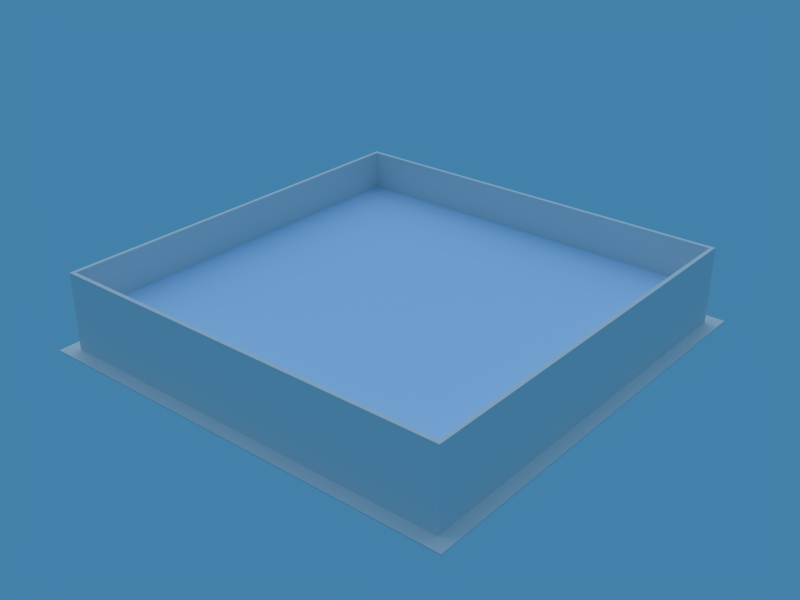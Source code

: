 # Source: water-walls.blend  (saved by Blender 2.76.0; exported with 4.5.12 LTS)
import bpy
from mathutils import Matrix  # noqa: F401  (used for matrix-valued properties, if any)

bpy.ops.wm.read_factory_settings(use_empty=True)
scene = bpy.context.scene
scene.name = 'Scene'

# ---- collections
col_collection_1 = bpy.data.collections.new('Collection 1'); scene.collection.children.link(col_collection_1)

# ---- materials (node trees are filled in below, after node groups)
mat_watermat = bpy.data.materials.new('WaterMat')
mat_watermat.alpha_threshold = 0.0
mat_watermat.use_transparent_shadow = False
mat_watermat.diffuse_color = (0.5842, 0.7921, 1.0, 1.0)
mat_watermat.roughness = 0.5
mat_watermat.specular_intensity = 1.0
mat_watermat.line_color = (0.0, 0.0, 0.0, 0.5)
mat_material = bpy.data.materials.new('Material')
mat_material.alpha_threshold = 0.0
mat_material.use_transparent_shadow = False
mat_material.roughness = 0.5
mat_material.line_color = (0.0, 0.0, 0.0, 1.0)

# ---- material node trees

# ---- world
world_world = bpy.data.worlds.new('World'); scene.world = world_world
world_world.color = (0.05656, 0.2208, 0.4)
world_world.use_sun_shadow = False
world_world.sun_shadow_jitter_overblur = 0.0
world_world.cycles.sampling_method = 'MANUAL'
world_world.cycles.sample_map_resolution = 256

# ---- lights
light_spot = bpy.data.lights.new('Spot', 'SUN')
light_spot.transmission_factor = 0.0
light_spot.cutoff_distance = 30.0
light_spot.angle = 1.571
light_spot.energy = 0.8
light_spot.shadow_buffer_clip_start = 1.001
light_spot.shadow_soft_size = 1.0
light_spot.shadow_cascade_max_distance = 1000.0
light_spot.cycles.use_multiple_importance_sampling = False

# ---- meshes
me_cube_003 = bpy.data.meshes.new('Cube.003')
me_cube_003.from_pydata([(-1.0, -1.0, 1.0), (-1.0, 1.0, 1.0), (-1.0, 1.0, -1.0), (-1.0, -1.0, -1.0), (1.0, -1.0, 1.0), (1.0, -1.0, -1.0), (-0.9804, -0.9804, 1.0), (1.0, 1.0, 1.0), (0.9804, 0.9804, 1.0), (0.9804, -0.9804, 1.0), (-0.9804, 0.9804, 1.0), (1.0, 1.0, -1.0), (-0.9804, -0.9804, -1.0), (0.9804, 0.9804, -1.0), (-0.9804, 0.9804, -1.0), (0.9804, -0.9804, -1.0)], [], [(0, 1, 2, 3), (4, 0, 3, 5), (6, 0, 4, 7, 8, 9), (6, 10, 8, 7, 1, 0), (1, 7, 11, 2), (12, 3, 2, 11, 13, 14), (12, 15, 13, 11, 5, 3), (7, 4, 5, 11), (10, 6, 12, 14), (8, 10, 14, 13), (6, 9, 15, 12), (9, 8, 13, 15)])
me_cube_003.use_remesh_preserve_volume = False
me_cube_003.use_remesh_preserve_attributes = False
me_cube_003.use_mirror_vertex_groups = False
me_cube_003.update()
me_plane = bpy.data.meshes.new('Plane')
me_plane.from_pydata([(1.0, 1.0, 0.0), (1.0, -1.0, 0.0), (-1.0, -1.0, 0.0), (-1.0, 1.0, 0.0)], [], [(0, 3, 2, 1)])
_uv = me_plane.uv_layers.new(name='UVTex')
_uv.uv.foreach_set('vector', [1.0, 1.0, 3.278e-07, 1.0, 0.0, 1.788e-07, 1.0, 0.0])
me_plane.materials.append(mat_watermat)
me_plane.use_remesh_preserve_volume = False
me_plane.use_remesh_preserve_attributes = False
me_plane.use_mirror_vertex_groups = False
me_plane.update()
me_cube = bpy.data.meshes.new('Cube')
me_cube.from_pydata([(1.0, 1.0, -1.0), (1.0, -1.0, -1.0), (-1.0, -1.0, -1.0), (-1.0, 1.0, -1.0), (1.0, 1.0, 1.0), (1.0, -1.0, 1.0), (-1.0, -1.0, 1.0), (-1.0, 1.0, 1.0)], [], [(0, 1, 2, 3), (4, 7, 6, 5), (0, 4, 5, 1), (1, 5, 6, 2), (2, 6, 7, 3), (4, 0, 3, 7)])
me_cube.materials.append(mat_material)
me_cube.use_remesh_preserve_volume = False
me_cube.use_remesh_preserve_attributes = False
me_cube.use_mirror_vertex_groups = False
me_cube.update()

# ---- objects
ob_walls = bpy.data.objects.new('Walls', me_cube_003)
ob_water = bpy.data.objects.new('Water', me_plane)
ob_sun = bpy.data.objects.new('Sun', light_spot)
ob_ground = bpy.data.objects.new('Ground', me_cube)

# ---- transforms, parenting, visibility, modifiers, constraints
ob_walls.location = (0.0, 0.0, 0.0)
ob_walls.scale = (102.0, 102.0, 20.0)
ob_walls.lineart.crease_threshold = 0.0
ob_water.location = (0.0, 0.0, 0.0)
ob_water.scale = (100.0, 100.0, 100.0)
ob_water.lock_rotations_4d = False
ob_water.empty_display_type = 'ARROWS'
ob_water.lineart.crease_threshold = 0.0
ob_sun.location = (-45.99, 46.03, 166.5)
ob_sun.rotation_euler = (-0.2549, 0.5767, 1.989)
ob_sun.scale = (7.653, 7.653, 7.653)
ob_sun.lock_rotations_4d = False
ob_sun.empty_display_type = 'ARROWS'
ob_sun.color = (0.0, 0.0, 0.0, 0.0)
ob_sun.lineart.crease_threshold = 0.0
ob_ground.location = (0.0, 0.0, -18.59)
ob_ground.scale = (108.7, 108.7, 0.3546)
ob_ground.lock_rotations_4d = False
ob_ground.empty_display_type = 'ARROWS'
ob_ground.lineart.crease_threshold = 0.0

# ---- collection membership
col_collection_1.objects.link(ob_walls)
col_collection_1.objects.link(ob_water)
col_collection_1.objects.link(ob_sun)
col_collection_1.objects.link(ob_ground)

# ---- scene / render settings (as saved in the file)
scene.frame_start = 1; scene.frame_end = 250; scene.frame_set(14)
scene.render.engine = 'BLENDER_EEVEE_NEXT'
scene.render.image_settings.file_format = 'JPEG'
scene.render.image_settings.color_mode = 'RGB'
scene.render.image_settings.compression = 90
scene.render.resolution_x = 800
scene.render.resolution_y = 600
scene.render.pixel_aspect_x = 100.0
scene.render.pixel_aspect_y = 100.0
scene.render.fps = 25
scene.render.dither_intensity = 0.0
scene.render.use_compositing = False
scene.render.use_sequencer = False
scene.render.bake_margin = 2
scene.render.bake_bias = 0.0
scene.render.use_stamp_time = False
scene.render.use_stamp_date = False
scene.render.use_stamp_frame = False
scene.render.use_stamp_camera = False
scene.render.use_stamp_scene = False
scene.render.use_stamp_filename = False
scene.render.use_stamp_render_time = False
scene.render.stamp_font_size = 0
scene.cycles.use_denoising = False
scene.cycles.samples = 10
scene.cycles.sampling_pattern = 'TABULATED_SOBOL'
scene.cycles.light_sampling_threshold = 0.0
scene.cycles.use_adaptive_sampling = False
scene.cycles.use_light_tree = False
scene.cycles.blur_glossy = 0.0
scene.cycles.volume_bounces = 1
scene.cycles.pixel_filter_type = 'GAUSSIAN'
scene.cycles.sample_clamp_indirect = 0.0
scene.view_settings.view_transform = 'Standard'
bpy.context.view_layer.update()

# ---- added for rendering (the .blend has no active camera): camera
cam_auto = bpy.data.cameras.new('AutoCamera')
cam_auto.lens = 50.0
cam_auto.sensor_width = 36.0
cam_auto.clip_end = 5036.02
ob_auto_camera = bpy.data.objects.new('AutoCamera', cam_auto)
scene.collection.objects.link(ob_auto_camera)
ob_auto_camera.location = (286.954, -344.344, 229.563)
ob_auto_camera.rotation_euler = (1.09748, -7.21219e-08, 0.694738)
scene.camera = ob_auto_camera
bpy.context.view_layer.update()
